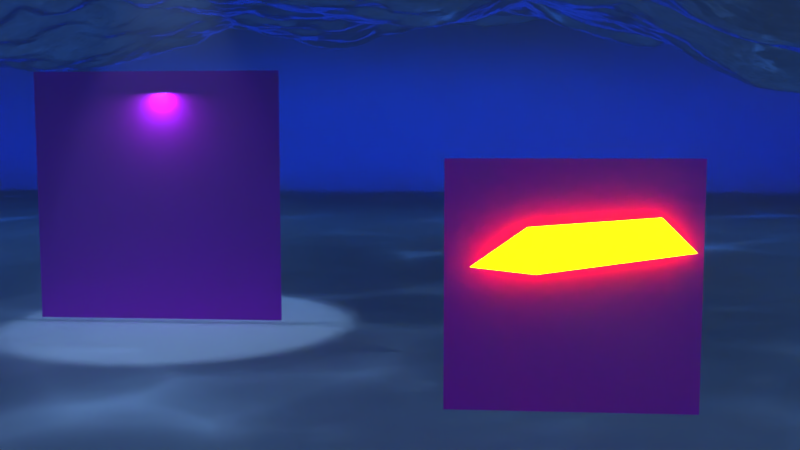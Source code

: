 # Source: Oceon.blend  (saved by Blender 2.78.0; exported with 4.5.12 LTS)
import bpy
from mathutils import Matrix  # noqa: F401  (used for matrix-valued properties, if any)

bpy.ops.wm.read_factory_settings(use_empty=True)
scene = bpy.context.scene
scene.name = 'Scene'

# ---- collections
col_collection_1 = bpy.data.collections.new('Collection 1'); scene.collection.children.link(col_collection_1)

# ---- images (referenced by path relative to the original .blend; pixels are not part of the script)
import os
ASSET_DIR = os.environ.get("B2B_ASSET_DIR", "")  # directory of the original .blend (textures are referenced by path, not embedded)
HERE = os.path.dirname(os.path.abspath(__file__))  # packed textures are extracted next to this script under _unpacked/

def load_image(name, relpath, width, height, colorspace="sRGB"):
    """Load a texture the original file referenced (path relative to the .blend, or extracted next to this script)."""
    p = next((c for c in (os.path.join(HERE, relpath), os.path.join(ASSET_DIR, relpath)) if relpath and os.path.exists(c)), "")
    if p:
        img = bpy.data.images.load(p, check_existing=True)
        img.name = name
    else:  # same state as the original file: an image datablock whose file is absent (Cycles renders it pink)
        img = bpy.data.images.new(name, width, height)
        img.source = "FILE"
        img.filepath = "//" + (relpath or name)
    img.colorspace_settings.name = colorspace
    return img
img_big_treasure_chest_png = load_image('big-treasure-chest.png', 'big-treasure-chest.png', 1024, 1024, 'sRGB')
img_aaaaaaaaaaaaaaaaaaaaaaaaaaaa_png = load_image('AAAAAAAAAAAAAAAAAAAAAAAAAAAA.png', 'AAAAAAAAAAAAAAAAAAAAAAAAAAAA.png', 1024, 1024, 'sRGB')

# ---- materials (node trees are filled in below, after node groups)
mat_material_007 = bpy.data.materials.new('Material.007')
mat_material_007.alpha_threshold = 0.0
mat_material_007.roughness = 0.5
mat_material_006 = bpy.data.materials.new('Material.006')
mat_material_006.alpha_threshold = 0.0
mat_material_006.roughness = 0.5
mat_material_005 = bpy.data.materials.new('Material.005')
mat_material_005.alpha_threshold = 0.0
mat_material_005.roughness = 0.5
mat_material_003 = bpy.data.materials.new('Material.003')
mat_material_003.alpha_threshold = 0.0
mat_material_003.roughness = 0.5
mat_material_002 = bpy.data.materials.new('Material.002')
mat_material_002.alpha_threshold = 0.0
mat_material_002.roughness = 0.5
mat_material_001 = bpy.data.materials.new('Material.001')
mat_material_001.alpha_threshold = 0.0
mat_material_001.roughness = 0.5

# ---- material node trees
mat_material_007.use_nodes = True; mat_material_007.node_tree.nodes.clear()
_N = mat_material_007.node_tree.nodes; _L = mat_material_007.node_tree.links
n0 = _N.new('ShaderNodeOutputMaterial'); n0.name = 'Material Output'; n0.location = (300, 300)
n1 = _N.new('ShaderNodeEmission'); n1.name = 'Emission'; n1.location = (10, 300)
n1.inputs[0].default_value = (0.8, 0.5904, 0.0, 1.0)
n1.inputs[1].default_value = 11.1
_L.new(n1.outputs[0], n0.inputs[0])
n0.is_active_output = True
mat_material_006.use_nodes = True; mat_material_006.node_tree.nodes.clear()
_N = mat_material_006.node_tree.nodes; _L = mat_material_006.node_tree.links
n0 = _N.new('ShaderNodeBsdfDiffuse'); n0.name = 'Diffuse BSDF'; n0.location = (303, 147)
n1 = _N.new('ShaderNodeOutputMaterial'); n1.name = 'Material Output'; n1.location = (753, 279)
n2 = _N.new('ShaderNodeMixShader'); n2.name = 'Mix Shader'; n2.location = (533, 195)
n3 = _N.new('ShaderNodeBsdfTransparent'); n3.name = 'Transparent BSDF'; n3.location = (364, 441)
n4 = _N.new('ShaderNodeTexCoord'); n4.name = 'Texture Coordinate'; n4.location = (-102, 357)
n5 = _N.new('ShaderNodeTexImage'); n5.name = 'Image Texture'; n5.location = (111, 266)
n5.width = 140
n5.image = img_big_treasure_chest_png
_L.new(n5.outputs[0], n0.inputs[0])
_L.new(n2.outputs[0], n1.inputs[0])
_L.new(n0.outputs[0], n2.inputs[2])
_L.new(n3.outputs[0], n2.inputs[1])
_L.new(n4.outputs[0], n5.inputs[0])
_L.new(n5.outputs[1], n2.inputs[0])
n1.is_active_output = True
mat_material_005.use_nodes = True; mat_material_005.node_tree.nodes.clear()
_N = mat_material_005.node_tree.nodes; _L = mat_material_005.node_tree.links
n0 = _N.new('ShaderNodeOutputMaterial'); n0.name = 'Material Output'; n0.location = (562, 261)
n1 = _N.new('ShaderNodeBsdfTransparent'); n1.name = 'Transparent BSDF'; n1.location = (135, 427)
n2 = _N.new('ShaderNodeTexCoord'); n2.name = 'Texture Coordinate'; n2.location = (-241, 249)
n3 = _N.new('ShaderNodeBsdfDiffuse'); n3.name = 'Diffuse BSDF'; n3.location = (116, 178)
n3.inputs[1].default_value = 1.0
n4 = _N.new('ShaderNodeTexImage'); n4.name = 'Image Texture'; n4.location = (-74, 262)
n4.width = 140
n4.image = img_aaaaaaaaaaaaaaaaaaaaaaaaaaaa_png
n5 = _N.new('ShaderNodeMixShader'); n5.name = 'Mix Shader'; n5.location = (342, 290)
_L.new(n4.outputs[0], n3.inputs[0])
_L.new(n5.outputs[0], n0.inputs[0])
_L.new(n2.outputs[0], n4.inputs[0])
_L.new(n3.outputs[0], n5.inputs[2])
_L.new(n4.outputs[1], n5.inputs[0])
_L.new(n1.outputs[0], n5.inputs[1])
n0.is_active_output = True
mat_material_003.use_nodes = True; mat_material_003.node_tree.nodes.clear()
_N = mat_material_003.node_tree.nodes; _L = mat_material_003.node_tree.links
n0 = _N.new('ShaderNodeLightPath'); n0.name = 'Light Path'; n0.location = (-268, 384)
n1 = _N.new('ShaderNodeBsdfGlass'); n1.name = 'Glass BSDF'; n1.location = (-56, 173)
n1.distribution = 'BECKMANN'
n1.inputs[2].default_value = 1.45
n2 = _N.new('ShaderNodeMixShader'); n2.name = 'Mix Shader'; n2.location = (235, 303)
n3 = _N.new('ShaderNodeBsdfTransparent'); n3.name = 'Transparent BSDF'; n3.location = (-54, 259)
n4 = _N.new('ShaderNodeTexNoise'); n4.name = 'Noise Texture'; n4.location = (263, 92)
n5 = _N.new('ShaderNodeOutputMaterial'); n5.name = 'Material Output'; n5.location = (693, 269)
n6 = _N.new('ShaderNodeMath'); n6.name = 'Math'; n6.location = (479, 157)
n6.operation = 'MULTIPLY'
n7 = _N.new('ShaderNodeDisplacement'); n7.name = 'Displacement'; n7.location = (0, 0)
n7.inputs[1].default_value = 0.0
n7.inputs[2].default_value = 0.1
_L.new(n2.outputs[0], n5.inputs[0])
_L.new(n1.outputs[0], n2.inputs[2])
_L.new(n0.outputs[0], n2.inputs[0])
_L.new(n3.outputs[0], n2.inputs[1])
_L.new(n4.outputs[0], n6.inputs[0])
_L.new(n6.outputs[0], n7.inputs[0])
_L.new(n7.outputs[0], n5.inputs[2])
n5.is_active_output = True
mat_material_002.use_nodes = True; mat_material_002.node_tree.nodes.clear()
_N = mat_material_002.node_tree.nodes; _L = mat_material_002.node_tree.links
n0 = _N.new('ShaderNodeOutputMaterial'); n0.name = 'Material Output'; n0.location = (300, 300)
n1 = _N.new('ShaderNodeEmission'); n1.name = 'Emission'; n1.location = (10, 300)
n1.inputs[0].default_value = (0.8, 0.8, 0.8, 1.0)
_L.new(n1.outputs[0], n0.inputs[0])
n0.is_active_output = True
mat_material_001.use_nodes = True; mat_material_001.node_tree.nodes.clear()
_N = mat_material_001.node_tree.nodes; _L = mat_material_001.node_tree.links
n0 = _N.new('ShaderNodeTexVoronoi'); n0.name = 'Voronoi Texture'; n0.location = (-296, 186)
n0.inputs[2].default_value = -31.8
n1 = _N.new('ShaderNodeMath'); n1.name = 'Math'; n1.location = (-18, 220)
n1.operation = 'POWER'
n1.inputs[1].default_value = 3.0
n2 = _N.new('ShaderNodeMixShader'); n2.name = 'Mix Shader'; n2.location = (844, 113)
n3 = _N.new('ShaderNodeOutputMaterial'); n3.name = 'Material Output'; n3.location = (1128, 344)
n4 = _N.new('ShaderNodeBsdfTransparent'); n4.name = 'Transparent BSDF'; n4.location = (1012, -116)
n5 = _N.new('ShaderNodeBsdfDiffuse'); n5.name = 'Diffuse BSDF'; n5.location = (548, -108)
n6 = _N.new('ShaderNodeMix'); n6.name = 'Mix.001'; n6.location = (481, 172)
n6.data_type = 'RGBA'
n6.blend_type = 'ADD'
n7 = _N.new('ShaderNodeTexNoise'); n7.name = 'Noise Texture'; n7.location = (-294, 1)
n7.inputs[2].default_value = 130.0
n8 = _N.new('ShaderNodeMix'); n8.name = 'Mix'; n8.location = (228, 197)
n8.data_type = 'RGBA'
n8.inputs[0].default_value = 0.0
n8.inputs[7].default_value = (0.0, 0.0, 0.0, 1.0)
n9 = _N.new('ShaderNodeGamma'); n9.name = 'Gamma'; n9.location = (-47, 7)
n9.inputs[1].default_value = 5.0
n10 = _N.new('ShaderNodeTexCoord'); n10.name = 'Texture Coordinate'; n10.location = (-1149, 73)
n11 = _N.new('ShaderNodeMapping'); n11.name = 'Mapping'; n11.location = (-899, 91)
n11.inputs[1].default_value = (-0.00196, -0.0007935, -0.002431)
n11.inputs[2].default_value = (-4.468e-05, -1.736e-05, -3.969e-05)
n12 = _N.new('ShaderNodeMath'); n12.name = 'Math.001'; n12.location = (0, 0)
n12.operation = 'MULTIPLY'
_L.new(n5.outputs[0], n2.inputs[1])
_L.new(n2.outputs[0], n3.inputs[0])
_L.new(n4.outputs[0], n2.inputs[2])
_L.new(n1.outputs[0], n8.inputs[6])
_L.new(n8.outputs[2], n6.inputs[6])
_L.new(n6.outputs[2], n2.inputs[0])
_L.new(n7.outputs[0], n9.inputs[0])
_L.new(n9.outputs[0], n6.inputs[7])
_L.new(n11.outputs[0], n7.inputs[0])
_L.new(n10.outputs[0], n11.inputs[0])
_L.new(n12.outputs[0], n1.inputs[0])
_L.new(n0.outputs[0], n12.inputs[0])
_L.new(n0.outputs[0], n12.inputs[1])
n3.is_active_output = True

# ---- world
world_world = bpy.data.worlds.new('World'); scene.world = world_world
world_world.use_nodes = True; world_world.node_tree.nodes.clear()
_N = world_world.node_tree.nodes; _L = world_world.node_tree.links
n0 = _N.new('ShaderNodeBackground'); n0.name = 'Background'; n0.location = (10, 300)
n0.inputs[0].default_value = (0.05088, 0.05088, 0.05088, 1.0)
n1 = _N.new('ShaderNodeVolumeScatter'); n1.name = 'Volume Scatter'; n1.location = (-120, 36)
n1.width = 140
n1.inputs[1].default_value = 0.05
n2 = _N.new('ShaderNodeVolumeAbsorption'); n2.name = 'Volume Absorption'; n2.location = (-117, 173)
n2.inputs[0].default_value = (0.4, 0.7, 1.0, 1.0)
n2.inputs[1].default_value = 0.2
n3 = _N.new('ShaderNodeOutputWorld'); n3.name = 'World Output'; n3.location = (300, 300)
n4 = _N.new('ShaderNodeAddShader'); n4.name = 'Add Shader'; n4.location = (82, 133)
_L.new(n0.outputs[0], n3.inputs[0])
_L.new(n1.outputs[0], n4.inputs[1])
_L.new(n2.outputs[0], n4.inputs[0])
_L.new(n4.outputs[0], n3.inputs[1])
n3.is_active_output = True
world_world.use_eevee_finite_volume = True
world_world.color = (0.05088, 0.05088, 0.05088)
world_world.use_sun_shadow = False
world_world.sun_shadow_jitter_overblur = 0.0
world_world.cycles.sampling_method = 'MANUAL'

# ---- cameras
cam_camera = bpy.data.cameras.new('Camera')
cam_camera.clip_end = 100.0
cam_camera.lens = 35.0
cam_camera.sensor_width = 32.0
cam_camera.sensor_height = 18.0
cam_camera.ortho_scale = 7.314
cam_camera.dof.focus_distance = 0.0

# ---- lights
light_area = bpy.data.lights.new('Area', 'AREA')
light_area.transmission_factor = 0.0
light_area.energy = 3.142
light_area.shadow_buffer_clip_start = 0.5
light_area.shadow_soft_size = 0.1
light_area.shadow_maximum_resolution = 0.006
light_area.use_absolute_resolution = True
light_area.size = 0.1
light_area.size_y = 0.1
light_spot = bpy.data.lights.new('Spot', 'SPOT')
light_spot.transmission_factor = 0.0
light_spot.energy = 255.7
light_spot.shadow_buffer_clip_start = 0.5
light_spot.shadow_soft_size = 0.1
light_spot.shadow_maximum_resolution = 0.006
light_spot.use_absolute_resolution = True
light_spot.spot_size = 0.7924
light_lamp = bpy.data.lights.new('Lamp', 'SPOT')
light_lamp.transmission_factor = 0.0
light_lamp.cutoff_distance = 30.0
light_lamp.energy = 1.0
light_lamp.shadow_buffer_clip_start = 1.001
light_lamp.shadow_maximum_resolution = 0.006
light_lamp.use_absolute_resolution = True
light_lamp.spot_size = 3.142
light_lamp.use_nodes = True; light_lamp.node_tree.nodes.clear()
_N = light_lamp.node_tree.nodes; _L = light_lamp.node_tree.links
n0 = _N.new('ShaderNodeOutputLight'); n0.name = 'Lamp Output'; n0.location = (300, 300)
n1 = _N.new('ShaderNodeEmission'); n1.name = 'Emission'; n1.location = (10, 300)
n2 = _N.new('ShaderNodeLightFalloff'); n2.name = 'Light Falloff'; n2.location = (-274, 413)
n2.inputs[0].default_value = 200.0
n2.inputs[1].default_value = 400.0
_L.new(n1.outputs[0], n0.inputs[0])
_L.new(n2.outputs[2], n1.inputs[1])
n0.is_active_output = True

# ---- meshes
me_plane_008 = bpy.data.meshes.new('Plane.008')
me_plane_008.from_pydata([(-1.166, -1.444, 6.711e-09), (1.626, -0.2737, -1.097e-08), (-1.331, 1.0, 0.0), (1.0, 1.526, -7.942e-09), (-2.343, -1.03, 0.1357)], [], [(0, 1, 3, 2), (0, 2, 4)])
me_plane_008.materials.append(mat_material_007)
me_plane_008.use_remesh_preserve_volume = False
me_plane_008.use_remesh_preserve_attributes = False
me_plane_008.use_mirror_vertex_groups = False
me_plane_008.update()
me_plane_007 = bpy.data.meshes.new('Plane.007')
me_plane_007.from_pydata([(-1.0, -1.0, 0.0), (1.0, -1.0, 0.0), (-1.0, 1.0, 0.0), (1.0, 1.0, 0.0)], [], [(0, 1, 3, 2)])
_uv = me_plane_007.uv_layers.new(name='UVMap')
_uv.uv.foreach_set('vector', [8.662e-05, 8.659e-05, 1.003, 0.008746, 1.01, 1.003, 0.01632, 0.9956])
me_plane_007.materials.append(mat_material_006)
me_plane_007.use_remesh_preserve_volume = False
me_plane_007.use_remesh_preserve_attributes = False
me_plane_007.use_mirror_vertex_groups = False
me_plane_007.update()
me_plane_006 = bpy.data.meshes.new('Plane.006')
me_plane_006.from_pydata([(-1.0, -1.0, 0.0), (1.0, -1.0, 0.0), (-1.0, 1.0, 0.0), (1.0, 1.0, 0.0)], [], [(0, 1, 3, 2)])
_uv = me_plane_006.uv_layers.new(name='UVMap')
_uv.uv.foreach_set('vector', [8.308e-05, 8.305e-05, 0.9875, 8.305e-05, 0.9974, 0.99, 8.305e-05, 0.9999])
me_plane_006.materials.append(mat_material_005)
me_plane_006.use_remesh_preserve_volume = False
me_plane_006.use_remesh_preserve_attributes = False
me_plane_006.use_mirror_vertex_groups = False
me_plane_006.update()
me_plane_004 = bpy.data.meshes.new('Plane.004')
me_plane_004.from_pydata([(-1.0, -1.0, 0.0), (1.0, -1.0, 0.0), (-1.0, 1.0, 0.0), (1.0, 1.0, 0.0)], [], [(0, 1, 3, 2)])
me_plane_004.materials.append(mat_material_003)
me_plane_004.use_remesh_preserve_volume = False
me_plane_004.use_remesh_preserve_attributes = False
me_plane_004.use_mirror_vertex_groups = False
me_plane_004.update()
me_plane_003 = bpy.data.meshes.new('Plane.003')
me_plane_003.from_pydata([(-1.0, -1.0, 0.0), (1.0, -1.0, 0.0), (-1.0, 1.0, 0.0), (1.0, 1.0, 0.0)], [], [(0, 1, 3, 2)])
me_plane_003.materials.append(mat_material_002)
me_plane_003.use_remesh_preserve_volume = False
me_plane_003.use_remesh_preserve_attributes = False
me_plane_003.use_mirror_vertex_groups = False
me_plane_003.update()
me_plane_002 = bpy.data.meshes.new('Plane.002')
me_plane_002.from_pydata([(-1.0, -1.0, 0.0), (1.0, -1.0, 0.0), (-1.0, 1.0, 0.0), (1.0, 1.0, 0.0)], [], [(0, 1, 3, 2)])
me_plane_002.materials.append(mat_material_001)
me_plane_002.use_remesh_preserve_volume = False
me_plane_002.use_remesh_preserve_attributes = False
me_plane_002.use_mirror_vertex_groups = False
me_plane_002.update()
me_plane_001 = bpy.data.meshes.new('Plane.001')
me_plane_001.from_pydata([(-1.0, -1.0, 0.0), (1.0, -1.0, 0.0), (-1.74, 2.41, 0.0), (1.719, 2.41, 0.0), (-1.561, 2.321, 0.8306), (1.898, 2.321, 0.8306)], [], [(0, 1, 3, 2), (2, 3, 5, 4)])
me_plane_001.polygons.foreach_set('use_smooth', [True] * 2)
me_plane_001.use_remesh_preserve_volume = False
me_plane_001.use_remesh_preserve_attributes = False
me_plane_001.use_mirror_vertex_groups = False
me_plane_001.update()

# ---- objects
ob_area = bpy.data.objects.new('Area', light_area)
ob_plane_006 = bpy.data.objects.new('Plane.006', me_plane_008)
ob_spot = bpy.data.objects.new('Spot', light_spot)
ob_plane_005 = bpy.data.objects.new('Plane.005', me_plane_007)
ob_plane_004 = bpy.data.objects.new('Plane.004', me_plane_006)
ob_plane_003 = bpy.data.objects.new('Plane.003', me_plane_004)
ob_plane_002 = bpy.data.objects.new('Plane.002', me_plane_003)
ob_plane_001 = bpy.data.objects.new('Plane.001', me_plane_002)
ob_plane = bpy.data.objects.new('Plane', me_plane_001)
ob_lamp = bpy.data.objects.new('Lamp', light_lamp)
ob_camera = bpy.data.objects.new('Camera', cam_camera)

# ---- transforms, parenting, visibility, modifiers, constraints
ob_area.location = (1.09, -1.801, 0.8393)
ob_area.lineart.crease_threshold = 0.0
ob_plane_006.location = (4.03, -5.167, 0.01582)
ob_plane_006.rotation_euler = (1.571, 0.0, 0.0)
ob_plane_006.scale = (0.2226, 0.0769, 0.2226)
ob_plane_006.lineart.crease_threshold = 0.0
ob_spot.location = (1.187, -1.728, 2.46)
ob_spot.lineart.crease_threshold = 0.0
ob_plane_005.location = (3.918, -5.115, -0.1505)
ob_plane_005.rotation_euler = (1.571, 0.0, 0.0)
ob_plane_005.scale = (0.5122, 0.5122, 0.5122)
ob_plane_005.lineart.crease_threshold = 0.0
ob_plane_004.location = (1.022, -1.72, 0.009417)
ob_plane_004.rotation_euler = (1.571, 0.0, 0.0)
ob_plane_004.lineart.crease_threshold = 0.0
ob_plane_003.location = (1.27, 0.0, 2.044)
ob_plane_003.lineart.crease_threshold = 0.0
_m = ob_plane_003.modifiers.new('Ocean', 'OCEAN')
_m.resolution = 11
_m.viewport_resolution = 11
_m.spatial_size = 13
_m.time = 1.1
ob_plane_002.location = (0.5724, 0.0, 6.026)
ob_plane_002.scale = (9.502, 9.502, 9.502)
ob_plane_002.lineart.crease_threshold = 0.0
ob_plane_001.location = (2.202, 0.0, 3.099)
ob_plane_001.scale = (5.751, 5.751, 5.751)
ob_plane_001.lineart.crease_threshold = 0.0
ob_plane.location = (0.1289, 0.01855, 0.1035)
ob_plane.scale = (8.644, 8.644, 8.644)
ob_plane.lineart.crease_threshold = 0.0
_m = ob_plane.modifiers.new('Subsurf', 'SUBSURF')
_m.uv_smooth = 'PRESERVE_CORNERS'
_m.subdivision_type = 'SIMPLE'
_m.levels = 6
_m.render_levels = 6
_m.show_only_control_edges = False
_m = ob_plane.modifiers.new('Displace', 'DISPLACE')
_m.mid_level = 0.007
_m.strength = -0.14
_m.texture_coords = 'GLOBAL'
_m = ob_plane.modifiers.new('Subsurf.001', 'SUBSURF')
_m.uv_smooth = 'PRESERVE_CORNERS'
_m.quality = 2
_m.show_only_control_edges = False
_m.use_creases = False
_m = ob_plane.modifiers.new('Displace.001', 'DISPLACE')
_m.mid_level = 0.544
_m.strength = 0.02
_m.texture_coords = 'GLOBAL'
ob_lamp.location = (0.0, 0.0, 4.826)
ob_lamp.scale = (0.4635, 0.4635, 0.4635)
ob_lamp.lock_rotations_4d = False
ob_lamp.empty_display_type = 'ARROWS'
ob_lamp.color = (0.0, 0.0, 0.0, 0.0)
ob_lamp.lineart.crease_threshold = 0.0
ob_camera.location = (3.482, -8.618, 0.4062)
ob_camera.rotation_euler = (1.482, -5.699e-06, 0.07228)
ob_camera.scale = (0.9837, 0.9837, 0.9837)
ob_camera.lock_rotations_4d = False
ob_camera.empty_display_type = 'ARROWS'
ob_camera.color = (0.0, 0.0, 0.0, 0.0)
ob_camera.display_type = 'WIRE'
ob_camera.lineart.crease_threshold = 0.0

# ---- collection membership
col_collection_1.objects.link(ob_area)
col_collection_1.objects.link(ob_plane_006)
col_collection_1.objects.link(ob_spot)
col_collection_1.objects.link(ob_plane_005)
col_collection_1.objects.link(ob_plane_004)
col_collection_1.objects.link(ob_plane_003)
col_collection_1.objects.link(ob_plane_002)
col_collection_1.objects.link(ob_plane_001)
col_collection_1.objects.link(ob_plane)
col_collection_1.objects.link(ob_lamp)
col_collection_1.objects.link(ob_camera)

# ---- scene / render settings (as saved in the file)
scene.camera = ob_camera
scene.frame_start = 1; scene.frame_end = 50; scene.frame_set(2)
scene.render.engine = 'CYCLES'
scene.render.image_settings.file_format = 'FFMPEG'
scene.render.resolution_percentage = 50
scene.render.dither_intensity = 0.0
scene.render.use_border = True
scene.cycles.use_denoising = False
scene.cycles.samples = 128
scene.cycles.sampling_pattern = 'TABULATED_SOBOL'
scene.cycles.light_sampling_threshold = 0.0
scene.cycles.use_adaptive_sampling = False
scene.cycles.use_light_tree = False
scene.cycles.blur_glossy = 0.0
scene.cycles.sample_clamp_indirect = 0.0
scene.view_settings.view_transform = 'Standard'
bpy.context.view_layer.update()
